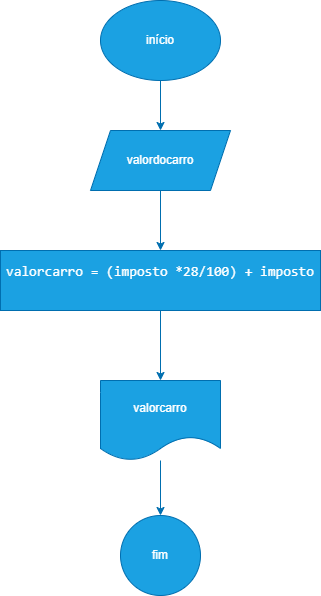

The diagram above was exported from draw.io. Its source (the exported page's mxGraphModel, read from the mxfile embedded in the PNG):
<mxGraphModel dx="880" dy="434" grid="1" gridSize="10" guides="1" tooltips="1" connect="1" arrows="1" fold="1" page="1" pageScale="1" pageWidth="827" pageHeight="1169" math="0" shadow="0">
  <root>
    <mxCell id="0" />
    <mxCell id="1" parent="0" />
    <mxCell id="m_Z1FnINkU3y_tH3hY5Q-3" style="edgeStyle=orthogonalEdgeStyle;rounded=0;orthogonalLoop=1;jettySize=auto;html=1;exitX=0.5;exitY=1;exitDx=0;exitDy=0;fillColor=#1ba1e2;strokeColor=#006EAF;" edge="1" parent="1" source="m_Z1FnINkU3y_tH3hY5Q-1" target="m_Z1FnINkU3y_tH3hY5Q-2">
      <mxGeometry relative="1" as="geometry" />
    </mxCell>
    <mxCell id="m_Z1FnINkU3y_tH3hY5Q-1" value="&lt;font style=&quot;vertical-align: inherit;&quot;&gt;&lt;font style=&quot;vertical-align: inherit;&quot;&gt;início&lt;/font&gt;&lt;/font&gt;" style="ellipse;whiteSpace=wrap;html=1;fillColor=#1ba1e2;strokeColor=#006EAF;fontColor=#ffffff;" vertex="1" parent="1">
      <mxGeometry x="400" y="30" width="120" height="80" as="geometry" />
    </mxCell>
    <mxCell id="m_Z1FnINkU3y_tH3hY5Q-5" value="" style="edgeStyle=orthogonalEdgeStyle;rounded=0;orthogonalLoop=1;jettySize=auto;html=1;fillColor=#1ba1e2;strokeColor=#006EAF;" edge="1" parent="1" source="m_Z1FnINkU3y_tH3hY5Q-2" target="m_Z1FnINkU3y_tH3hY5Q-4">
      <mxGeometry relative="1" as="geometry" />
    </mxCell>
    <mxCell id="m_Z1FnINkU3y_tH3hY5Q-2" value="valordocarro" style="shape=parallelogram;perimeter=parallelogramPerimeter;whiteSpace=wrap;html=1;fixedSize=1;fillColor=#1ba1e2;strokeColor=#006EAF;fontColor=#ffffff;" vertex="1" parent="1">
      <mxGeometry x="390" y="160" width="140" height="60" as="geometry" />
    </mxCell>
    <mxCell id="m_Z1FnINkU3y_tH3hY5Q-7" style="edgeStyle=orthogonalEdgeStyle;rounded=0;orthogonalLoop=1;jettySize=auto;html=1;exitX=0.5;exitY=1;exitDx=0;exitDy=0;entryX=0.5;entryY=0;entryDx=0;entryDy=0;fillColor=#1ba1e2;strokeColor=#006EAF;" edge="1" parent="1" source="m_Z1FnINkU3y_tH3hY5Q-4" target="m_Z1FnINkU3y_tH3hY5Q-6">
      <mxGeometry relative="1" as="geometry" />
    </mxCell>
    <mxCell id="m_Z1FnINkU3y_tH3hY5Q-4" value="&lt;div style=&quot;font-size: 14px; line-height: 19px; white-space: pre;&quot;&gt;&lt;div style=&quot;&quot;&gt;&lt;div style=&quot;font-family: monospace, Consolas, &amp;quot;Courier New&amp;quot;, monospace; line-height: 19px;&quot;&gt;&lt;div style=&quot;&quot;&gt;&lt;font style=&quot;color: rgb(255, 255, 255);&quot;&gt;valorcarro = (imposto *&lt;span&gt;28&lt;/span&gt;/&lt;span&gt;100&lt;/span&gt;) + imposto&lt;/font&gt;&lt;/div&gt;&lt;font style=&quot;color: rgb(255, 255, 255);&quot;&gt;&lt;br&gt;&lt;/font&gt;&lt;/div&gt;&lt;/div&gt;&lt;div style=&quot;color: light-dark(rgb(0, 0, 0), rgb(237, 237, 237)); font-family: monospace, Consolas, &amp;quot;Courier New&amp;quot;, monospace; background-color: rgb(247, 247, 247);&quot;&gt;&lt;/div&gt;&lt;/div&gt;" style="whiteSpace=wrap;html=1;fillColor=#1ba1e2;strokeColor=#006EAF;fontColor=#ffffff;" vertex="1" parent="1">
      <mxGeometry x="300" y="280" width="320" height="60" as="geometry" />
    </mxCell>
    <mxCell id="m_Z1FnINkU3y_tH3hY5Q-12" value="" style="edgeStyle=orthogonalEdgeStyle;rounded=0;orthogonalLoop=1;jettySize=auto;html=1;fillColor=#1ba1e2;strokeColor=#006EAF;" edge="1" parent="1" source="m_Z1FnINkU3y_tH3hY5Q-6" target="m_Z1FnINkU3y_tH3hY5Q-8">
      <mxGeometry relative="1" as="geometry" />
    </mxCell>
    <mxCell id="m_Z1FnINkU3y_tH3hY5Q-6" value="valorcarro" style="shape=document;whiteSpace=wrap;html=1;boundedLbl=1;fillColor=#1ba1e2;strokeColor=#006EAF;fontColor=#ffffff;" vertex="1" parent="1">
      <mxGeometry x="400" y="410" width="120" height="80" as="geometry" />
    </mxCell>
    <mxCell id="m_Z1FnINkU3y_tH3hY5Q-8" value="fim" style="ellipse;whiteSpace=wrap;html=1;fillColor=#1ba1e2;strokeColor=#006EAF;fontColor=#ffffff;" vertex="1" parent="1">
      <mxGeometry x="420" y="545" width="80" height="80" as="geometry" />
    </mxCell>
  </root>
</mxGraphModel>